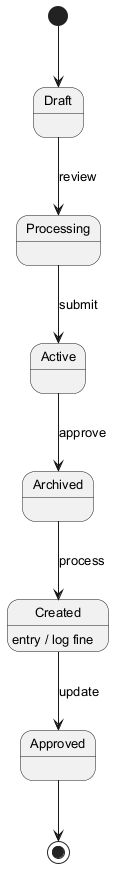

The diagram above was rendered by PlantUML. Its source (embedded in the PNG):
@startuml
skinparam defaultFontSize 13
[*] --> Draft
Draft --> Processing : review
Processing --> Active : submit
Active --> Archived : approve
Archived --> Created : process
Created --> Approved : update
Created : entry / log fine
Approved --> [*]
@enduml